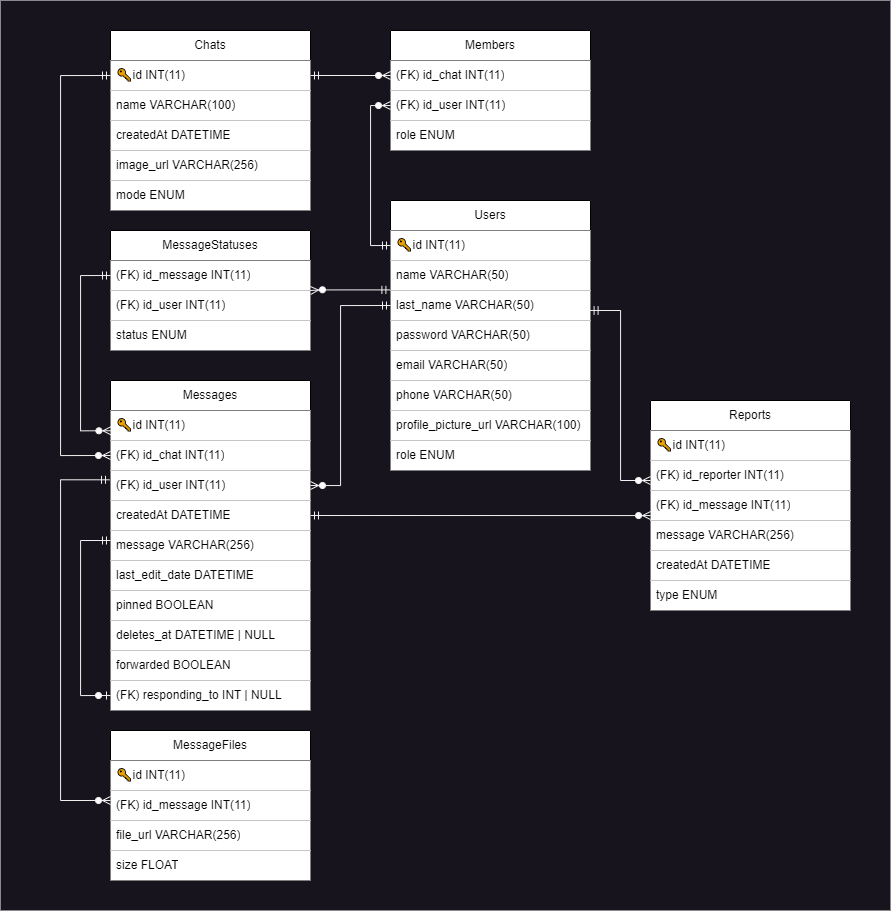

The diagram above was exported from draw.io. Its source (the exported page's mxGraphModel, read from the mxfile embedded in the PNG):
<mxGraphModel dx="1251" dy="926" grid="1" gridSize="10" guides="1" tooltips="1" connect="1" arrows="1" fold="1" page="1" pageScale="1" pageWidth="1450" pageHeight="1300" math="0" shadow="0">
  <root>
    <mxCell id="WIyWlLk6GJQsqaUBKTNV-0" />
    <mxCell id="WIyWlLk6GJQsqaUBKTNV-1" parent="WIyWlLk6GJQsqaUBKTNV-0" />
    <mxCell id="222" value="" style="rounded=0;whiteSpace=wrap;html=1;fillColor=#18141D;strokeColor=none;" parent="WIyWlLk6GJQsqaUBKTNV-1" vertex="1">
      <mxGeometry x="210" y="200" width="890" height="910" as="geometry" />
    </mxCell>
    <mxCell id="yJvVuPWxm0KSfSXBdskT-2" value="Users" style="swimlane;fontStyle=0;childLayout=stackLayout;horizontal=1;startSize=30;horizontalStack=0;resizeParent=1;resizeParentMax=0;resizeLast=0;collapsible=1;marginBottom=0;whiteSpace=wrap;html=1;" parent="WIyWlLk6GJQsqaUBKTNV-1" vertex="1">
      <mxGeometry x="600" y="400" width="200" height="270" as="geometry" />
    </mxCell>
    <mxCell id="yJvVuPWxm0KSfSXBdskT-3" value="🔑id INT(11)" style="text;strokeColor=none;fillColor=default;align=left;verticalAlign=middle;spacingLeft=4;spacingRight=4;overflow=hidden;points=[[0,0.5],[1,0.5]];portConstraint=eastwest;rotatable=0;whiteSpace=wrap;html=1;" parent="yJvVuPWxm0KSfSXBdskT-2" vertex="1">
      <mxGeometry y="30" width="200" height="30" as="geometry" />
    </mxCell>
    <mxCell id="159" value="name VARCHAR(50)" style="text;strokeColor=none;fillColor=default;align=left;verticalAlign=middle;spacingLeft=4;spacingRight=4;overflow=hidden;points=[[0,0.5],[1,0.5]];portConstraint=eastwest;rotatable=0;whiteSpace=wrap;html=1;" parent="yJvVuPWxm0KSfSXBdskT-2" vertex="1">
      <mxGeometry y="60" width="200" height="30" as="geometry" />
    </mxCell>
    <mxCell id="yJvVuPWxm0KSfSXBdskT-6" value="last_name VARCHAR(50)" style="text;strokeColor=none;fillColor=default;align=left;verticalAlign=middle;spacingLeft=4;spacingRight=4;overflow=hidden;points=[[0,0.5],[1,0.5]];portConstraint=eastwest;rotatable=0;whiteSpace=wrap;html=1;" parent="yJvVuPWxm0KSfSXBdskT-2" vertex="1">
      <mxGeometry y="90" width="200" height="30" as="geometry" />
    </mxCell>
    <mxCell id="yJvVuPWxm0KSfSXBdskT-7" value="password VARCHAR(50)" style="text;strokeColor=none;fillColor=default;align=left;verticalAlign=middle;spacingLeft=4;spacingRight=4;overflow=hidden;points=[[0,0.5],[1,0.5]];portConstraint=eastwest;rotatable=0;whiteSpace=wrap;html=1;" parent="yJvVuPWxm0KSfSXBdskT-2" vertex="1">
      <mxGeometry y="120" width="200" height="30" as="geometry" />
    </mxCell>
    <mxCell id="yJvVuPWxm0KSfSXBdskT-5" value="email VARCHAR(50)" style="text;strokeColor=none;fillColor=default;align=left;verticalAlign=middle;spacingLeft=4;spacingRight=4;overflow=hidden;points=[[0,0.5],[1,0.5]];portConstraint=eastwest;rotatable=0;whiteSpace=wrap;html=1;" parent="yJvVuPWxm0KSfSXBdskT-2" vertex="1">
      <mxGeometry y="150" width="200" height="30" as="geometry" />
    </mxCell>
    <mxCell id="0" value="phone VARCHAR(50)" style="text;strokeColor=none;fillColor=default;align=left;verticalAlign=middle;spacingLeft=4;spacingRight=4;overflow=hidden;points=[[0,0.5],[1,0.5]];portConstraint=eastwest;rotatable=0;whiteSpace=wrap;html=1;" parent="yJvVuPWxm0KSfSXBdskT-2" vertex="1">
      <mxGeometry y="180" width="200" height="30" as="geometry" />
    </mxCell>
    <mxCell id="3" value="profile_picture_url VARCHAR(100)" style="text;strokeColor=none;fillColor=default;align=left;verticalAlign=middle;spacingLeft=4;spacingRight=4;overflow=hidden;points=[[0,0.5],[1,0.5]];portConstraint=eastwest;rotatable=0;whiteSpace=wrap;html=1;" parent="yJvVuPWxm0KSfSXBdskT-2" vertex="1">
      <mxGeometry y="210" width="200" height="30" as="geometry" />
    </mxCell>
    <mxCell id="216" value="role ENUM" style="text;strokeColor=none;fillColor=default;align=left;verticalAlign=middle;spacingLeft=4;spacingRight=4;overflow=hidden;points=[[0,0.5],[1,0.5]];portConstraint=eastwest;rotatable=0;whiteSpace=wrap;html=1;" parent="yJvVuPWxm0KSfSXBdskT-2" vertex="1">
      <mxGeometry y="240" width="200" height="30" as="geometry" />
    </mxCell>
    <mxCell id="yJvVuPWxm0KSfSXBdskT-35" value="Chats" style="swimlane;fontStyle=0;childLayout=stackLayout;horizontal=1;startSize=30;horizontalStack=0;resizeParent=1;resizeParentMax=0;resizeLast=0;collapsible=1;marginBottom=0;whiteSpace=wrap;html=1;" parent="WIyWlLk6GJQsqaUBKTNV-1" vertex="1">
      <mxGeometry x="320" y="230" width="200" height="180" as="geometry" />
    </mxCell>
    <mxCell id="yJvVuPWxm0KSfSXBdskT-36" value="🔑id INT(11)" style="text;align=left;verticalAlign=middle;spacingLeft=4;spacingRight=4;overflow=hidden;points=[[0,0.5],[1,0.5]];portConstraint=eastwest;rotatable=0;whiteSpace=wrap;html=1;fillColor=default;" parent="yJvVuPWxm0KSfSXBdskT-35" vertex="1">
      <mxGeometry y="30" width="200" height="30" as="geometry" />
    </mxCell>
    <mxCell id="yJvVuPWxm0KSfSXBdskT-37" value="name VARCHAR(100)" style="text;strokeColor=none;fillColor=default;align=left;verticalAlign=middle;spacingLeft=4;spacingRight=4;overflow=hidden;points=[[0,0.5],[1,0.5]];portConstraint=eastwest;rotatable=0;whiteSpace=wrap;html=1;" parent="yJvVuPWxm0KSfSXBdskT-35" vertex="1">
      <mxGeometry y="60" width="200" height="30" as="geometry" />
    </mxCell>
    <mxCell id="yJvVuPWxm0KSfSXBdskT-39" value="createdAt&amp;nbsp;DATETIME" style="text;strokeColor=none;fillColor=default;align=left;verticalAlign=middle;spacingLeft=4;spacingRight=4;overflow=hidden;points=[[0,0.5],[1,0.5]];portConstraint=eastwest;rotatable=0;whiteSpace=wrap;html=1;" parent="yJvVuPWxm0KSfSXBdskT-35" vertex="1">
      <mxGeometry y="90" width="200" height="30" as="geometry" />
    </mxCell>
    <mxCell id="yJvVuPWxm0KSfSXBdskT-41" value="image_url VARCHAR(256)" style="text;strokeColor=none;fillColor=default;align=left;verticalAlign=middle;spacingLeft=4;spacingRight=4;overflow=hidden;points=[[0,0.5],[1,0.5]];portConstraint=eastwest;rotatable=0;whiteSpace=wrap;html=1;" parent="yJvVuPWxm0KSfSXBdskT-35" vertex="1">
      <mxGeometry y="120" width="200" height="30" as="geometry" />
    </mxCell>
    <mxCell id="221" value="mode ENUM" style="text;strokeColor=none;fillColor=default;align=left;verticalAlign=middle;spacingLeft=4;spacingRight=4;overflow=hidden;points=[[0,0.5],[1,0.5]];portConstraint=eastwest;rotatable=0;whiteSpace=wrap;html=1;" parent="yJvVuPWxm0KSfSXBdskT-35" vertex="1">
      <mxGeometry y="150" width="200" height="30" as="geometry" />
    </mxCell>
    <mxCell id="5" value="Members" style="swimlane;fontStyle=0;childLayout=stackLayout;horizontal=1;startSize=30;horizontalStack=0;resizeParent=1;resizeParentMax=0;resizeLast=0;collapsible=1;marginBottom=0;whiteSpace=wrap;html=1;" parent="WIyWlLk6GJQsqaUBKTNV-1" vertex="1">
      <mxGeometry x="600" y="230" width="200" height="120" as="geometry" />
    </mxCell>
    <mxCell id="6" value="(FK)&amp;nbsp;id_chat INT(11)" style="text;strokeColor=none;fillColor=default;align=left;verticalAlign=middle;spacingLeft=4;spacingRight=4;overflow=hidden;points=[[0,0.5],[1,0.5]];portConstraint=eastwest;rotatable=0;whiteSpace=wrap;html=1;" parent="5" vertex="1">
      <mxGeometry y="30" width="200" height="30" as="geometry" />
    </mxCell>
    <mxCell id="7" value="(FK)&amp;nbsp;id_user INT(11)" style="text;strokeColor=none;fillColor=default;align=left;verticalAlign=middle;spacingLeft=4;spacingRight=4;overflow=hidden;points=[[0,0.5],[1,0.5]];portConstraint=eastwest;rotatable=0;whiteSpace=wrap;html=1;" parent="5" vertex="1">
      <mxGeometry y="60" width="200" height="30" as="geometry" />
    </mxCell>
    <mxCell id="8" value="role ENUM" style="text;strokeColor=none;fillColor=default;align=left;verticalAlign=middle;spacingLeft=4;spacingRight=4;overflow=hidden;points=[[0,0.5],[1,0.5]];portConstraint=eastwest;rotatable=0;whiteSpace=wrap;html=1;" parent="5" vertex="1">
      <mxGeometry y="90" width="200" height="30" as="geometry" />
    </mxCell>
    <mxCell id="79" value="Reports" style="swimlane;fontStyle=0;childLayout=stackLayout;horizontal=1;startSize=30;horizontalStack=0;resizeParent=1;resizeParentMax=0;resizeLast=0;collapsible=1;marginBottom=0;whiteSpace=wrap;html=1;" parent="WIyWlLk6GJQsqaUBKTNV-1" vertex="1">
      <mxGeometry x="860" y="600" width="200" height="210" as="geometry" />
    </mxCell>
    <mxCell id="226" value="🔑id INT(11)" style="text;strokeColor=none;fillColor=default;align=left;verticalAlign=middle;spacingLeft=4;spacingRight=4;overflow=hidden;points=[[0,0.5],[1,0.5]];portConstraint=eastwest;rotatable=0;whiteSpace=wrap;html=1;" vertex="1" parent="79">
      <mxGeometry y="30" width="200" height="30" as="geometry" />
    </mxCell>
    <mxCell id="81" value="(FK)&amp;nbsp;id_reporter INT(11)" style="text;strokeColor=none;fillColor=default;align=left;verticalAlign=middle;spacingLeft=4;spacingRight=4;overflow=hidden;points=[[0,0.5],[1,0.5]];portConstraint=eastwest;rotatable=0;whiteSpace=wrap;html=1;" parent="79" vertex="1">
      <mxGeometry y="60" width="200" height="30" as="geometry" />
    </mxCell>
    <mxCell id="80" value="(FK)&amp;nbsp;id_message INT(11)" style="text;strokeColor=none;fillColor=default;align=left;verticalAlign=middle;spacingLeft=4;spacingRight=4;overflow=hidden;points=[[0,0.5],[1,0.5]];portConstraint=eastwest;rotatable=0;whiteSpace=wrap;html=1;" parent="79" vertex="1">
      <mxGeometry y="90" width="200" height="30" as="geometry" />
    </mxCell>
    <mxCell id="82" value="message VARCHAR(256)" style="text;strokeColor=none;fillColor=default;align=left;verticalAlign=middle;spacingLeft=4;spacingRight=4;overflow=hidden;points=[[0,0.5],[1,0.5]];portConstraint=eastwest;rotatable=0;whiteSpace=wrap;html=1;" parent="79" vertex="1">
      <mxGeometry y="120" width="200" height="30" as="geometry" />
    </mxCell>
    <mxCell id="169" value="createdAt DATETIME" style="text;strokeColor=none;fillColor=default;align=left;verticalAlign=middle;spacingLeft=4;spacingRight=4;overflow=hidden;points=[[0,0.5],[1,0.5]];portConstraint=eastwest;rotatable=0;whiteSpace=wrap;html=1;" parent="79" vertex="1">
      <mxGeometry y="150" width="200" height="30" as="geometry" />
    </mxCell>
    <mxCell id="83" value="type ENUM" style="text;strokeColor=none;fillColor=default;align=left;verticalAlign=middle;spacingLeft=4;spacingRight=4;overflow=hidden;points=[[0,0.5],[1,0.5]];portConstraint=eastwest;rotatable=0;whiteSpace=wrap;html=1;" parent="79" vertex="1">
      <mxGeometry y="180" width="200" height="30" as="geometry" />
    </mxCell>
    <mxCell id="164" value="Messages" style="swimlane;fontStyle=0;childLayout=stackLayout;horizontal=1;startSize=30;horizontalStack=0;resizeParent=1;resizeParentMax=0;resizeLast=0;collapsible=1;marginBottom=0;whiteSpace=wrap;html=1;" parent="WIyWlLk6GJQsqaUBKTNV-1" vertex="1">
      <mxGeometry x="320" y="580" width="200" height="330" as="geometry" />
    </mxCell>
    <mxCell id="177" value="🔑id INT(11)" style="text;strokeColor=none;fillColor=default;align=left;verticalAlign=middle;spacingLeft=4;spacingRight=4;overflow=hidden;points=[[0,0.5],[1,0.5]];portConstraint=eastwest;rotatable=0;whiteSpace=wrap;html=1;" parent="164" vertex="1">
      <mxGeometry y="30" width="200" height="30" as="geometry" />
    </mxCell>
    <mxCell id="165" value="(FK) id_chat INT(11)" style="text;strokeColor=none;fillColor=default;align=left;verticalAlign=middle;spacingLeft=4;spacingRight=4;overflow=hidden;points=[[0,0.5],[1,0.5]];portConstraint=eastwest;rotatable=0;whiteSpace=wrap;html=1;" parent="164" vertex="1">
      <mxGeometry y="60" width="200" height="30" as="geometry" />
    </mxCell>
    <mxCell id="166" value="(FK) id_user INT(11)" style="text;strokeColor=none;fillColor=default;align=left;verticalAlign=middle;spacingLeft=4;spacingRight=4;overflow=hidden;points=[[0,0.5],[1,0.5]];portConstraint=eastwest;rotatable=0;whiteSpace=wrap;html=1;" parent="164" vertex="1">
      <mxGeometry y="90" width="200" height="30" as="geometry" />
    </mxCell>
    <mxCell id="167" value="createdAt&amp;nbsp;DATETIME" style="text;strokeColor=none;fillColor=default;align=left;verticalAlign=middle;spacingLeft=4;spacingRight=4;overflow=hidden;points=[[0,0.5],[1,0.5]];portConstraint=eastwest;rotatable=0;whiteSpace=wrap;html=1;" parent="164" vertex="1">
      <mxGeometry y="120" width="200" height="30" as="geometry" />
    </mxCell>
    <mxCell id="168" value="message VARCHAR(256)" style="text;strokeColor=none;fillColor=default;align=left;verticalAlign=middle;spacingLeft=4;spacingRight=4;overflow=hidden;points=[[0,0.5],[1,0.5]];portConstraint=eastwest;rotatable=0;whiteSpace=wrap;html=1;" parent="164" vertex="1">
      <mxGeometry y="150" width="200" height="30" as="geometry" />
    </mxCell>
    <mxCell id="170" value="last_edit_date DATETIME" style="text;strokeColor=none;fillColor=default;align=left;verticalAlign=middle;spacingLeft=4;spacingRight=4;overflow=hidden;points=[[0,0.5],[1,0.5]];portConstraint=eastwest;rotatable=0;whiteSpace=wrap;html=1;" parent="164" vertex="1">
      <mxGeometry y="180" width="200" height="30" as="geometry" />
    </mxCell>
    <mxCell id="217" value="pinned BOOLEAN" style="text;strokeColor=none;fillColor=default;align=left;verticalAlign=middle;spacingLeft=4;spacingRight=4;overflow=hidden;points=[[0,0.5],[1,0.5]];portConstraint=eastwest;rotatable=0;whiteSpace=wrap;html=1;" parent="164" vertex="1">
      <mxGeometry y="210" width="200" height="30" as="geometry" />
    </mxCell>
    <mxCell id="218" value="deletes_at DATETIME | NULL" style="text;strokeColor=none;fillColor=default;align=left;verticalAlign=middle;spacingLeft=4;spacingRight=4;overflow=hidden;points=[[0,0.5],[1,0.5]];portConstraint=eastwest;rotatable=0;whiteSpace=wrap;html=1;" parent="164" vertex="1">
      <mxGeometry y="240" width="200" height="30" as="geometry" />
    </mxCell>
    <mxCell id="219" value="forwarded BOOLEAN" style="text;strokeColor=none;fillColor=default;align=left;verticalAlign=middle;spacingLeft=4;spacingRight=4;overflow=hidden;points=[[0,0.5],[1,0.5]];portConstraint=eastwest;rotatable=0;whiteSpace=wrap;html=1;" parent="164" vertex="1">
      <mxGeometry y="270" width="200" height="30" as="geometry" />
    </mxCell>
    <mxCell id="196" value="(FK) responding_to INT | NULL" style="text;strokeColor=none;fillColor=default;align=left;verticalAlign=middle;spacingLeft=4;spacingRight=4;overflow=hidden;points=[[0,0.5],[1,0.5]];portConstraint=eastwest;rotatable=0;whiteSpace=wrap;html=1;" parent="164" vertex="1">
      <mxGeometry y="300" width="200" height="30" as="geometry" />
    </mxCell>
    <mxCell id="199" value="" style="edgeStyle=orthogonalEdgeStyle;fontSize=12;html=1;endArrow=ERzeroToOne;startArrow=ERmandOne;entryX=0;entryY=0.5;entryDx=0;entryDy=0;rounded=0;strokeColor=#F0F0F0;" parent="164" target="196" edge="1">
      <mxGeometry width="100" height="100" relative="1" as="geometry">
        <mxPoint y="160" as="sourcePoint" />
        <mxPoint x="-50" y="250" as="targetPoint" />
        <Array as="points">
          <mxPoint x="-30" y="160" />
          <mxPoint x="-30" y="315" />
        </Array>
      </mxGeometry>
    </mxCell>
    <mxCell id="171" value="MessageStatuses" style="swimlane;fontStyle=0;childLayout=stackLayout;horizontal=1;startSize=30;horizontalStack=0;resizeParent=1;resizeParentMax=0;resizeLast=0;collapsible=1;marginBottom=0;whiteSpace=wrap;html=1;" parent="WIyWlLk6GJQsqaUBKTNV-1" vertex="1">
      <mxGeometry x="320" y="430" width="200" height="120" as="geometry" />
    </mxCell>
    <mxCell id="172" value="(FK) id_message INT(11)" style="text;strokeColor=none;fillColor=default;align=left;verticalAlign=middle;spacingLeft=4;spacingRight=4;overflow=hidden;points=[[0,0.5],[1,0.5]];portConstraint=eastwest;rotatable=0;whiteSpace=wrap;html=1;" parent="171" vertex="1">
      <mxGeometry y="30" width="200" height="30" as="geometry" />
    </mxCell>
    <mxCell id="173" value="(FK) id_user INT(11)" style="text;strokeColor=none;fillColor=default;align=left;verticalAlign=middle;spacingLeft=4;spacingRight=4;overflow=hidden;points=[[0,0.5],[1,0.5]];portConstraint=eastwest;rotatable=0;whiteSpace=wrap;html=1;" parent="171" vertex="1">
      <mxGeometry y="60" width="200" height="30" as="geometry" />
    </mxCell>
    <mxCell id="174" value="status ENUM" style="text;strokeColor=none;fillColor=default;align=left;verticalAlign=middle;spacingLeft=4;spacingRight=4;overflow=hidden;points=[[0,0.5],[1,0.5]];portConstraint=eastwest;rotatable=0;whiteSpace=wrap;html=1;" parent="171" vertex="1">
      <mxGeometry y="90" width="200" height="30" as="geometry" />
    </mxCell>
    <mxCell id="178" value="" style="fontSize=12;html=1;endArrow=ERzeroToMany;startArrow=ERmandOne;rounded=0;strokeColor=#F0F0F0;edgeStyle=orthogonalEdgeStyle;elbow=vertical;entryX=0;entryY=0.5;entryDx=0;entryDy=0;exitX=0;exitY=0.5;exitDx=0;exitDy=0;" parent="WIyWlLk6GJQsqaUBKTNV-1" source="yJvVuPWxm0KSfSXBdskT-3" target="7" edge="1">
      <mxGeometry width="100" height="100" relative="1" as="geometry">
        <mxPoint x="590" y="450" as="sourcePoint" />
        <mxPoint x="920" y="110" as="targetPoint" />
        <Array as="points">
          <mxPoint x="580" y="445" />
          <mxPoint x="580" y="305" />
        </Array>
      </mxGeometry>
    </mxCell>
    <mxCell id="179" value="" style="fontSize=12;html=1;endArrow=ERzeroToMany;startArrow=ERmandOne;rounded=0;strokeColor=#F0F0F0;edgeStyle=orthogonalEdgeStyle;elbow=vertical;entryX=0;entryY=0.5;entryDx=0;entryDy=0;exitX=1;exitY=0.5;exitDx=0;exitDy=0;" parent="WIyWlLk6GJQsqaUBKTNV-1" source="yJvVuPWxm0KSfSXBdskT-36" target="6" edge="1">
      <mxGeometry width="100" height="100" relative="1" as="geometry">
        <mxPoint x="550" y="280" as="sourcePoint" />
        <mxPoint x="570" y="260" as="targetPoint" />
        <Array as="points" />
      </mxGeometry>
    </mxCell>
    <mxCell id="183" value="" style="fontSize=12;html=1;endArrow=ERzeroToMany;startArrow=ERmandOne;rounded=0;strokeColor=#F0F0F0;edgeStyle=orthogonalEdgeStyle;elbow=vertical;entryX=1;entryY=0.5;entryDx=0;entryDy=0;exitX=0;exitY=0.5;exitDx=0;exitDy=0;" parent="WIyWlLk6GJQsqaUBKTNV-1" source="yJvVuPWxm0KSfSXBdskT-6" target="166" edge="1">
      <mxGeometry width="100" height="100" relative="1" as="geometry">
        <mxPoint x="590" y="505" as="sourcePoint" />
        <mxPoint x="520" y="650" as="targetPoint" />
        <Array as="points">
          <mxPoint x="550" y="505" />
          <mxPoint x="550" y="685" />
        </Array>
      </mxGeometry>
    </mxCell>
    <mxCell id="184" value="" style="fontSize=12;html=1;endArrow=ERzeroToMany;startArrow=ERmandOne;rounded=0;strokeColor=#F0F0F0;edgeStyle=orthogonalEdgeStyle;elbow=vertical;exitX=0;exitY=0.5;exitDx=0;exitDy=0;entryX=0.002;entryY=0.675;entryDx=0;entryDy=0;entryPerimeter=0;" parent="WIyWlLk6GJQsqaUBKTNV-1" source="172" target="177" edge="1">
      <mxGeometry width="100" height="100" relative="1" as="geometry">
        <mxPoint x="610" y="515" as="sourcePoint" />
        <mxPoint x="310" y="650" as="targetPoint" />
        <Array as="points">
          <mxPoint x="290" y="475" />
          <mxPoint x="290" y="630" />
        </Array>
      </mxGeometry>
    </mxCell>
    <mxCell id="185" value="" style="fontSize=12;html=1;endArrow=ERzeroToMany;startArrow=ERmandOne;rounded=0;strokeColor=#F0F0F0;edgeStyle=orthogonalEdgeStyle;elbow=vertical;exitX=0;exitY=0.5;exitDx=0;exitDy=0;entryX=0;entryY=0.5;entryDx=0;entryDy=0;" parent="WIyWlLk6GJQsqaUBKTNV-1" source="yJvVuPWxm0KSfSXBdskT-36" target="165" edge="1">
      <mxGeometry width="100" height="100" relative="1" as="geometry">
        <mxPoint x="320" y="475" as="sourcePoint" />
        <mxPoint x="300" y="675" as="targetPoint" />
        <Array as="points">
          <mxPoint x="270" y="275" />
          <mxPoint x="270" y="655" />
        </Array>
      </mxGeometry>
    </mxCell>
    <mxCell id="186" value="" style="fontSize=12;html=1;endArrow=ERzeroToMany;startArrow=ERmandOne;rounded=0;strokeColor=#F0F0F0;edgeStyle=orthogonalEdgeStyle;elbow=vertical;entryX=1;entryY=0;entryDx=0;entryDy=0;entryPerimeter=0;exitX=-0.003;exitY=-0.02;exitDx=0;exitDy=0;exitPerimeter=0;" parent="WIyWlLk6GJQsqaUBKTNV-1" source="yJvVuPWxm0KSfSXBdskT-6" target="173" edge="1">
      <mxGeometry width="100" height="100" relative="1" as="geometry">
        <mxPoint x="590" y="490" as="sourcePoint" />
        <mxPoint x="600" y="765" as="targetPoint" />
        <Array as="points">
          <mxPoint x="530" y="489" />
        </Array>
      </mxGeometry>
    </mxCell>
    <mxCell id="188" value="" style="fontSize=12;html=1;endArrow=ERzeroToMany;startArrow=ERmandOne;rounded=0;strokeColor=#F0F0F0;edgeStyle=orthogonalEdgeStyle;elbow=vertical;exitX=1;exitY=0.5;exitDx=0;exitDy=0;" parent="WIyWlLk6GJQsqaUBKTNV-1" source="167" edge="1">
      <mxGeometry width="100" height="100" relative="1" as="geometry">
        <mxPoint x="799.7999999999997" y="519.01" as="sourcePoint" />
        <mxPoint x="860" y="715" as="targetPoint" />
        <Array as="points">
          <mxPoint x="860" y="715" />
        </Array>
      </mxGeometry>
    </mxCell>
    <mxCell id="201" value="MessageFiles" style="swimlane;fontStyle=0;childLayout=stackLayout;horizontal=1;startSize=30;horizontalStack=0;resizeParent=1;resizeParentMax=0;resizeLast=0;collapsible=1;marginBottom=0;whiteSpace=wrap;html=1;" parent="WIyWlLk6GJQsqaUBKTNV-1" vertex="1">
      <mxGeometry x="320" y="930" width="200" height="150" as="geometry" />
    </mxCell>
    <mxCell id="202" value="🔑id INT(11)" style="text;strokeColor=none;fillColor=default;align=left;verticalAlign=middle;spacingLeft=4;spacingRight=4;overflow=hidden;points=[[0,0.5],[1,0.5]];portConstraint=eastwest;rotatable=0;whiteSpace=wrap;html=1;" parent="201" vertex="1">
      <mxGeometry y="30" width="200" height="30" as="geometry" />
    </mxCell>
    <mxCell id="213" value="(FK) id_message INT(11)" style="text;strokeColor=none;fillColor=default;align=left;verticalAlign=middle;spacingLeft=4;spacingRight=4;overflow=hidden;points=[[0,0.5],[1,0.5]];portConstraint=eastwest;rotatable=0;whiteSpace=wrap;html=1;" parent="201" vertex="1">
      <mxGeometry y="60" width="200" height="30" as="geometry" />
    </mxCell>
    <mxCell id="205" value="file_url VARCHAR(256)" style="text;strokeColor=none;fillColor=default;align=left;verticalAlign=middle;spacingLeft=4;spacingRight=4;overflow=hidden;points=[[0,0.5],[1,0.5]];portConstraint=eastwest;rotatable=0;whiteSpace=wrap;html=1;" parent="201" vertex="1">
      <mxGeometry y="90" width="200" height="30" as="geometry" />
    </mxCell>
    <mxCell id="215" value="size FLOAT" style="text;strokeColor=none;fillColor=default;align=left;verticalAlign=middle;spacingLeft=4;spacingRight=4;overflow=hidden;points=[[0,0.5],[1,0.5]];portConstraint=eastwest;rotatable=0;whiteSpace=wrap;html=1;" parent="201" vertex="1">
      <mxGeometry y="120" width="200" height="30" as="geometry" />
    </mxCell>
    <mxCell id="212" value="" style="fontSize=12;html=1;endArrow=ERzeroToMany;startArrow=ERmandOne;rounded=0;strokeColor=#F0F0F0;edgeStyle=orthogonalEdgeStyle;elbow=vertical;exitX=-0.005;exitY=0.31;exitDx=0;exitDy=0;exitPerimeter=0;entryX=0;entryY=0.333;entryDx=0;entryDy=0;entryPerimeter=0;" parent="WIyWlLk6GJQsqaUBKTNV-1" source="166" target="213" edge="1">
      <mxGeometry width="100" height="100" relative="1" as="geometry">
        <mxPoint x="310" y="700" as="sourcePoint" />
        <mxPoint x="300" y="930" as="targetPoint" />
        <Array as="points">
          <mxPoint x="270" y="679" />
          <mxPoint x="270" y="1000" />
        </Array>
      </mxGeometry>
    </mxCell>
    <mxCell id="224" value="" style="fontSize=12;html=1;endArrow=ERzeroToMany;startArrow=ERmandOne;rounded=0;strokeColor=#F0F0F0;edgeStyle=orthogonalEdgeStyle;elbow=vertical;exitX=1;exitY=0.667;exitDx=0;exitDy=0;exitPerimeter=0;" edge="1" parent="WIyWlLk6GJQsqaUBKTNV-1">
      <mxGeometry width="100" height="100" relative="1" as="geometry">
        <mxPoint x="799.6" y="510.01" as="sourcePoint" />
        <mxPoint x="860" y="680" as="targetPoint" />
        <Array as="points">
          <mxPoint x="830" y="510" />
          <mxPoint x="830" y="680" />
        </Array>
      </mxGeometry>
    </mxCell>
  </root>
</mxGraphModel>